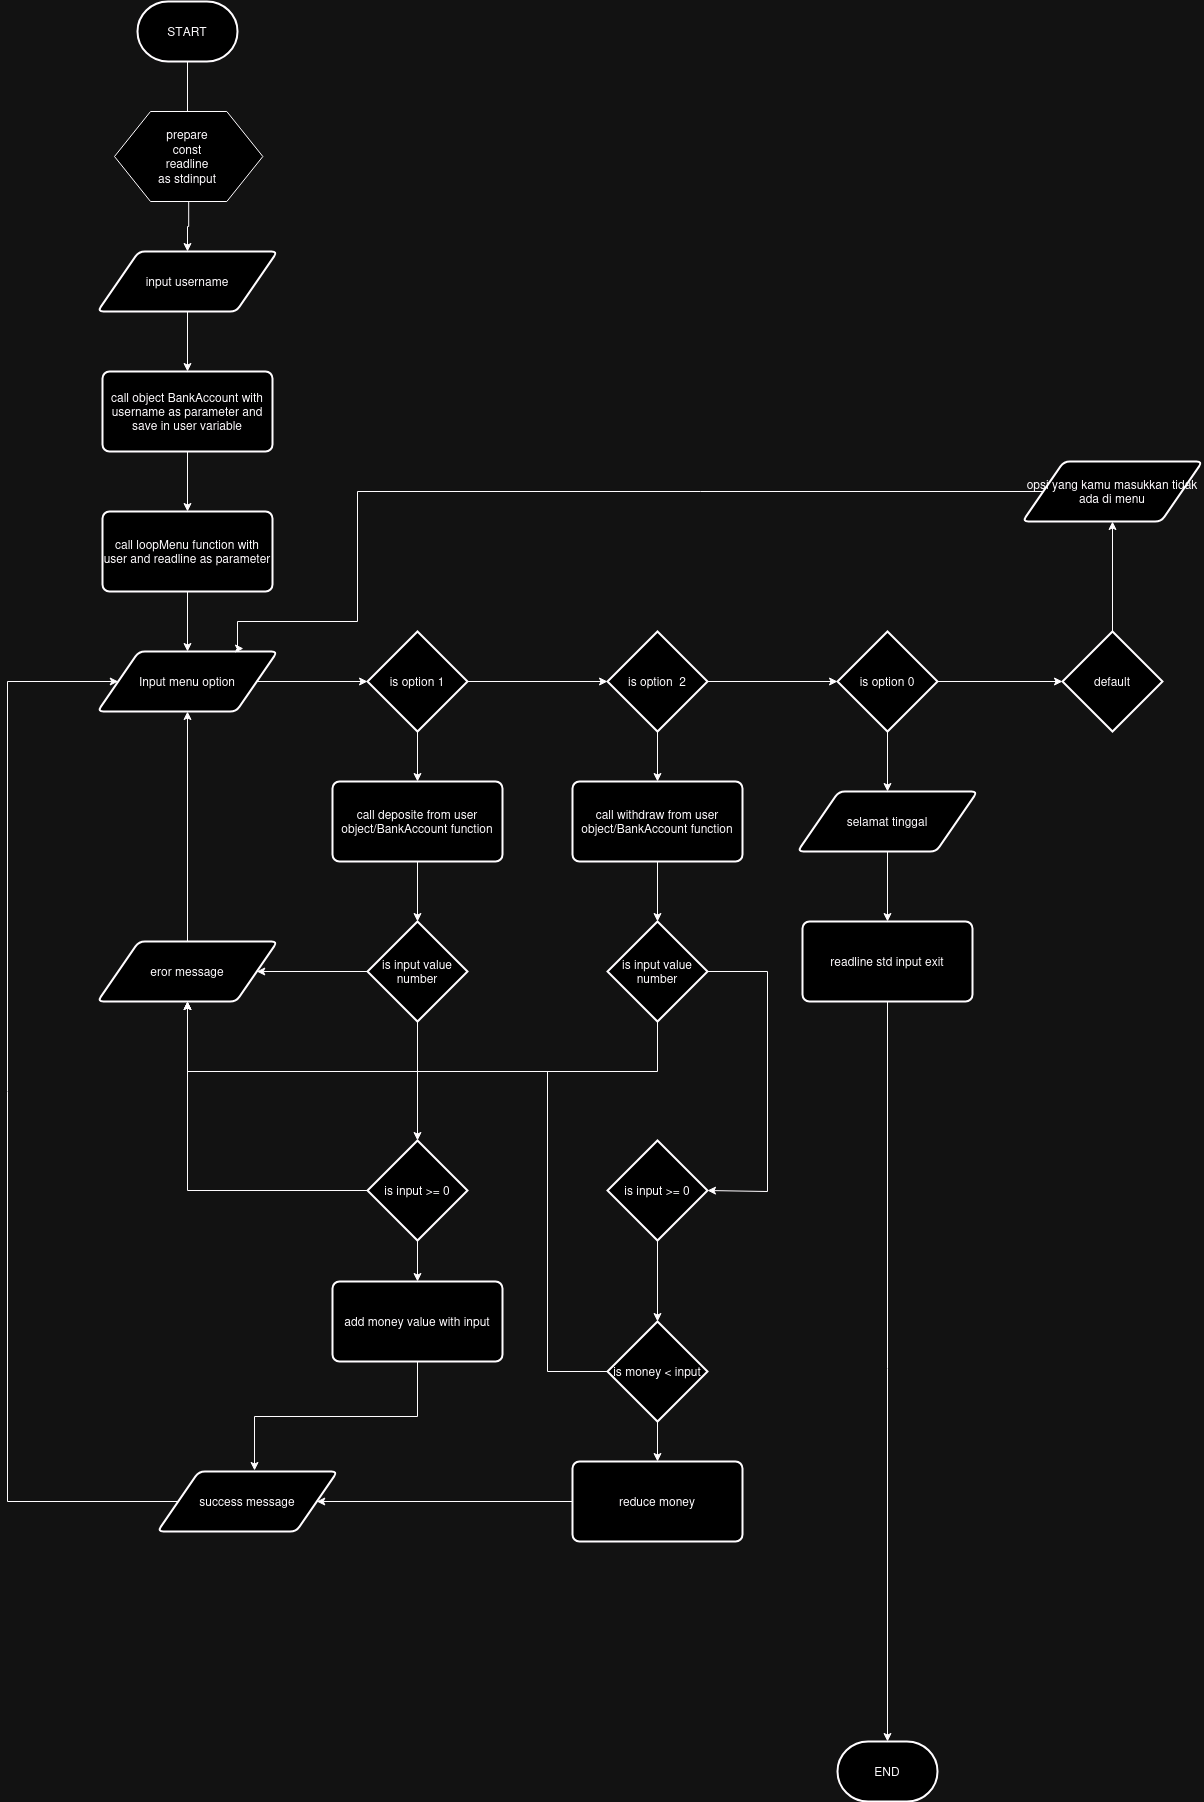

The diagram above was exported from draw.io. Its source (the exported page's mxGraphModel, read from the mxfile embedded in the PNG):
<mxGraphModel dx="1434" dy="796" grid="1" gridSize="10" guides="1" tooltips="1" connect="1" arrows="1" fold="1" page="1" pageScale="1" pageWidth="850" pageHeight="1100" math="0" shadow="0">
  <root>
    <mxCell id="0" />
    <mxCell id="1" parent="0" />
    <mxCell id="xOWkdNHAmOnHxHx614Yw-25" value="" style="edgeStyle=orthogonalEdgeStyle;rounded=0;orthogonalLoop=1;jettySize=auto;html=1;" edge="1" parent="1" source="xOWkdNHAmOnHxHx614Yw-1" target="xOWkdNHAmOnHxHx614Yw-5">
      <mxGeometry relative="1" as="geometry" />
    </mxCell>
    <mxCell id="xOWkdNHAmOnHxHx614Yw-1" value="&lt;div&gt;START&lt;/div&gt;" style="strokeWidth=2;html=1;shape=mxgraph.flowchart.terminator;whiteSpace=wrap;" vertex="1" parent="1">
      <mxGeometry x="300" y="80" width="100" height="60" as="geometry" />
    </mxCell>
    <mxCell id="xOWkdNHAmOnHxHx614Yw-28" value="" style="edgeStyle=orthogonalEdgeStyle;rounded=0;orthogonalLoop=1;jettySize=auto;html=1;" edge="1" parent="1" source="xOWkdNHAmOnHxHx614Yw-2" target="xOWkdNHAmOnHxHx614Yw-3">
      <mxGeometry relative="1" as="geometry" />
    </mxCell>
    <mxCell id="xOWkdNHAmOnHxHx614Yw-2" value="input username" style="shape=parallelogram;html=1;strokeWidth=2;perimeter=parallelogramPerimeter;whiteSpace=wrap;rounded=1;arcSize=12;size=0.23;" vertex="1" parent="1">
      <mxGeometry x="260" y="330" width="180" height="60" as="geometry" />
    </mxCell>
    <mxCell id="xOWkdNHAmOnHxHx614Yw-29" value="" style="edgeStyle=orthogonalEdgeStyle;rounded=0;orthogonalLoop=1;jettySize=auto;html=1;" edge="1" parent="1" source="xOWkdNHAmOnHxHx614Yw-3" target="xOWkdNHAmOnHxHx614Yw-7">
      <mxGeometry relative="1" as="geometry" />
    </mxCell>
    <mxCell id="xOWkdNHAmOnHxHx614Yw-3" value="call object BankAccount with username as parameter and save in user variable " style="rounded=1;whiteSpace=wrap;html=1;absoluteArcSize=1;arcSize=14;strokeWidth=2;" vertex="1" parent="1">
      <mxGeometry x="265" y="450" width="170" height="80" as="geometry" />
    </mxCell>
    <mxCell id="xOWkdNHAmOnHxHx614Yw-27" value="" style="edgeStyle=orthogonalEdgeStyle;rounded=0;orthogonalLoop=1;jettySize=auto;html=1;" edge="1" parent="1" source="xOWkdNHAmOnHxHx614Yw-4" target="xOWkdNHAmOnHxHx614Yw-2">
      <mxGeometry relative="1" as="geometry" />
    </mxCell>
    <mxCell id="xOWkdNHAmOnHxHx614Yw-4" value="" style="verticalLabelPosition=bottom;verticalAlign=top;html=1;shape=hexagon;perimeter=hexagonPerimeter2;arcSize=6;size=0.24290734550441345;" vertex="1" parent="1">
      <mxGeometry x="277" y="190" width="148.34" height="90" as="geometry" />
    </mxCell>
    <mxCell id="xOWkdNHAmOnHxHx614Yw-5" value="prepare const readline as stdinput" style="text;strokeColor=none;align=center;fillColor=none;html=1;verticalAlign=middle;whiteSpace=wrap;rounded=0;" vertex="1" parent="1">
      <mxGeometry x="320" y="220" width="60" height="30" as="geometry" />
    </mxCell>
    <mxCell id="xOWkdNHAmOnHxHx614Yw-30" value="" style="edgeStyle=orthogonalEdgeStyle;rounded=0;orthogonalLoop=1;jettySize=auto;html=1;" edge="1" parent="1" source="xOWkdNHAmOnHxHx614Yw-7" target="xOWkdNHAmOnHxHx614Yw-8">
      <mxGeometry relative="1" as="geometry" />
    </mxCell>
    <mxCell id="xOWkdNHAmOnHxHx614Yw-7" value="call loopMenu function with user and readline as parameter" style="rounded=1;whiteSpace=wrap;html=1;absoluteArcSize=1;arcSize=14;strokeWidth=2;" vertex="1" parent="1">
      <mxGeometry x="265" y="590" width="170" height="80" as="geometry" />
    </mxCell>
    <mxCell id="xOWkdNHAmOnHxHx614Yw-31" value="" style="edgeStyle=orthogonalEdgeStyle;rounded=0;orthogonalLoop=1;jettySize=auto;html=1;" edge="1" parent="1" source="xOWkdNHAmOnHxHx614Yw-8" target="xOWkdNHAmOnHxHx614Yw-9">
      <mxGeometry relative="1" as="geometry" />
    </mxCell>
    <mxCell id="xOWkdNHAmOnHxHx614Yw-8" value="Input menu option" style="shape=parallelogram;html=1;strokeWidth=2;perimeter=parallelogramPerimeter;whiteSpace=wrap;rounded=1;arcSize=12;size=0.23;" vertex="1" parent="1">
      <mxGeometry x="260" y="730" width="180" height="60" as="geometry" />
    </mxCell>
    <mxCell id="xOWkdNHAmOnHxHx614Yw-32" value="" style="edgeStyle=orthogonalEdgeStyle;rounded=0;orthogonalLoop=1;jettySize=auto;html=1;" edge="1" parent="1" source="xOWkdNHAmOnHxHx614Yw-9" target="xOWkdNHAmOnHxHx614Yw-10">
      <mxGeometry relative="1" as="geometry" />
    </mxCell>
    <mxCell id="xOWkdNHAmOnHxHx614Yw-39" value="" style="edgeStyle=orthogonalEdgeStyle;rounded=0;orthogonalLoop=1;jettySize=auto;html=1;" edge="1" parent="1" source="xOWkdNHAmOnHxHx614Yw-9" target="xOWkdNHAmOnHxHx614Yw-36">
      <mxGeometry relative="1" as="geometry" />
    </mxCell>
    <mxCell id="xOWkdNHAmOnHxHx614Yw-9" value="is option 1" style="strokeWidth=2;html=1;shape=mxgraph.flowchart.decision;whiteSpace=wrap;" vertex="1" parent="1">
      <mxGeometry x="530" y="710" width="100" height="100" as="geometry" />
    </mxCell>
    <mxCell id="xOWkdNHAmOnHxHx614Yw-33" value="" style="edgeStyle=orthogonalEdgeStyle;rounded=0;orthogonalLoop=1;jettySize=auto;html=1;" edge="1" parent="1" source="xOWkdNHAmOnHxHx614Yw-10" target="xOWkdNHAmOnHxHx614Yw-11">
      <mxGeometry relative="1" as="geometry" />
    </mxCell>
    <mxCell id="xOWkdNHAmOnHxHx614Yw-40" value="" style="edgeStyle=orthogonalEdgeStyle;rounded=0;orthogonalLoop=1;jettySize=auto;html=1;" edge="1" parent="1" source="xOWkdNHAmOnHxHx614Yw-10" target="xOWkdNHAmOnHxHx614Yw-38">
      <mxGeometry relative="1" as="geometry" />
    </mxCell>
    <mxCell id="xOWkdNHAmOnHxHx614Yw-10" value="is option&amp;nbsp; 2" style="strokeWidth=2;html=1;shape=mxgraph.flowchart.decision;whiteSpace=wrap;" vertex="1" parent="1">
      <mxGeometry x="770" y="710" width="100" height="100" as="geometry" />
    </mxCell>
    <mxCell id="xOWkdNHAmOnHxHx614Yw-20" value="" style="edgeStyle=orthogonalEdgeStyle;rounded=0;orthogonalLoop=1;jettySize=auto;html=1;" edge="1" parent="1" source="xOWkdNHAmOnHxHx614Yw-11" target="xOWkdNHAmOnHxHx614Yw-15">
      <mxGeometry relative="1" as="geometry" />
    </mxCell>
    <mxCell id="xOWkdNHAmOnHxHx614Yw-21" style="edgeStyle=orthogonalEdgeStyle;rounded=0;orthogonalLoop=1;jettySize=auto;html=1;" edge="1" parent="1" source="xOWkdNHAmOnHxHx614Yw-11" target="xOWkdNHAmOnHxHx614Yw-12">
      <mxGeometry relative="1" as="geometry" />
    </mxCell>
    <mxCell id="xOWkdNHAmOnHxHx614Yw-11" value="is option 0" style="strokeWidth=2;html=1;shape=mxgraph.flowchart.decision;whiteSpace=wrap;" vertex="1" parent="1">
      <mxGeometry x="1000" y="710" width="100" height="100" as="geometry" />
    </mxCell>
    <mxCell id="xOWkdNHAmOnHxHx614Yw-22" value="" style="edgeStyle=orthogonalEdgeStyle;rounded=0;orthogonalLoop=1;jettySize=auto;html=1;" edge="1" parent="1" source="xOWkdNHAmOnHxHx614Yw-12" target="xOWkdNHAmOnHxHx614Yw-14">
      <mxGeometry relative="1" as="geometry" />
    </mxCell>
    <mxCell id="xOWkdNHAmOnHxHx614Yw-12" value="selamat tinggal" style="shape=parallelogram;html=1;strokeWidth=2;perimeter=parallelogramPerimeter;whiteSpace=wrap;rounded=1;arcSize=12;size=0.23;" vertex="1" parent="1">
      <mxGeometry x="960" y="870" width="180" height="60" as="geometry" />
    </mxCell>
    <mxCell id="xOWkdNHAmOnHxHx614Yw-24" style="edgeStyle=orthogonalEdgeStyle;rounded=0;orthogonalLoop=1;jettySize=auto;html=1;" edge="1" parent="1" source="xOWkdNHAmOnHxHx614Yw-14" target="xOWkdNHAmOnHxHx614Yw-23">
      <mxGeometry relative="1" as="geometry">
        <Array as="points">
          <mxPoint x="1050" y="1830" />
        </Array>
      </mxGeometry>
    </mxCell>
    <mxCell id="xOWkdNHAmOnHxHx614Yw-14" value="readline std input exit" style="rounded=1;whiteSpace=wrap;html=1;absoluteArcSize=1;arcSize=14;strokeWidth=2;" vertex="1" parent="1">
      <mxGeometry x="965" y="1000" width="170" height="80" as="geometry" />
    </mxCell>
    <mxCell id="xOWkdNHAmOnHxHx614Yw-17" style="edgeStyle=orthogonalEdgeStyle;rounded=0;orthogonalLoop=1;jettySize=auto;html=1;" edge="1" parent="1" source="xOWkdNHAmOnHxHx614Yw-15" target="xOWkdNHAmOnHxHx614Yw-16">
      <mxGeometry relative="1" as="geometry" />
    </mxCell>
    <mxCell id="xOWkdNHAmOnHxHx614Yw-15" value="default" style="strokeWidth=2;html=1;shape=mxgraph.flowchart.decision;whiteSpace=wrap;" vertex="1" parent="1">
      <mxGeometry x="1225" y="710" width="100" height="100" as="geometry" />
    </mxCell>
    <mxCell id="xOWkdNHAmOnHxHx614Yw-18" style="edgeStyle=orthogonalEdgeStyle;rounded=0;orthogonalLoop=1;jettySize=auto;html=1;entryX=0.811;entryY=-0.05;entryDx=0;entryDy=0;entryPerimeter=0;" edge="1" parent="1" source="xOWkdNHAmOnHxHx614Yw-16" target="xOWkdNHAmOnHxHx614Yw-8">
      <mxGeometry relative="1" as="geometry">
        <Array as="points">
          <mxPoint x="520" y="570" />
          <mxPoint x="520" y="700" />
          <mxPoint x="400" y="700" />
          <mxPoint x="400" y="727" />
        </Array>
      </mxGeometry>
    </mxCell>
    <mxCell id="xOWkdNHAmOnHxHx614Yw-16" value="opsi yang kamu masukkan tidak ada di menu" style="shape=parallelogram;html=1;strokeWidth=2;perimeter=parallelogramPerimeter;whiteSpace=wrap;rounded=1;arcSize=12;size=0.23;" vertex="1" parent="1">
      <mxGeometry x="1185" y="540" width="180" height="60" as="geometry" />
    </mxCell>
    <mxCell id="xOWkdNHAmOnHxHx614Yw-23" value="END" style="strokeWidth=2;html=1;shape=mxgraph.flowchart.terminator;whiteSpace=wrap;" vertex="1" parent="1">
      <mxGeometry x="1000" y="1820" width="100" height="60" as="geometry" />
    </mxCell>
    <mxCell id="xOWkdNHAmOnHxHx614Yw-42" value="" style="edgeStyle=orthogonalEdgeStyle;rounded=0;orthogonalLoop=1;jettySize=auto;html=1;" edge="1" parent="1" source="xOWkdNHAmOnHxHx614Yw-36" target="xOWkdNHAmOnHxHx614Yw-41">
      <mxGeometry relative="1" as="geometry" />
    </mxCell>
    <mxCell id="xOWkdNHAmOnHxHx614Yw-36" value="call deposite from user object/BankAccount function" style="rounded=1;whiteSpace=wrap;html=1;absoluteArcSize=1;arcSize=14;strokeWidth=2;" vertex="1" parent="1">
      <mxGeometry x="495" y="860" width="170" height="80" as="geometry" />
    </mxCell>
    <mxCell id="xOWkdNHAmOnHxHx614Yw-44" value="" style="edgeStyle=orthogonalEdgeStyle;rounded=0;orthogonalLoop=1;jettySize=auto;html=1;" edge="1" parent="1" source="xOWkdNHAmOnHxHx614Yw-38" target="xOWkdNHAmOnHxHx614Yw-43">
      <mxGeometry relative="1" as="geometry" />
    </mxCell>
    <mxCell id="xOWkdNHAmOnHxHx614Yw-38" value="call withdraw from user object/BankAccount function" style="rounded=1;whiteSpace=wrap;html=1;absoluteArcSize=1;arcSize=14;strokeWidth=2;" vertex="1" parent="1">
      <mxGeometry x="735" y="860" width="170" height="80" as="geometry" />
    </mxCell>
    <mxCell id="xOWkdNHAmOnHxHx614Yw-58" value="" style="edgeStyle=orthogonalEdgeStyle;rounded=0;orthogonalLoop=1;jettySize=auto;html=1;" edge="1" parent="1" source="xOWkdNHAmOnHxHx614Yw-41" target="xOWkdNHAmOnHxHx614Yw-52">
      <mxGeometry relative="1" as="geometry" />
    </mxCell>
    <mxCell id="xOWkdNHAmOnHxHx614Yw-41" value="is input value number" style="strokeWidth=2;html=1;shape=mxgraph.flowchart.decision;whiteSpace=wrap;" vertex="1" parent="1">
      <mxGeometry x="530" y="1000" width="100" height="100" as="geometry" />
    </mxCell>
    <mxCell id="xOWkdNHAmOnHxHx614Yw-55" value="" style="edgeStyle=orthogonalEdgeStyle;rounded=0;orthogonalLoop=1;jettySize=auto;html=1;entryX=0.5;entryY=1;entryDx=0;entryDy=0;" edge="1" parent="1" source="xOWkdNHAmOnHxHx614Yw-43" target="xOWkdNHAmOnHxHx614Yw-52">
      <mxGeometry relative="1" as="geometry">
        <mxPoint x="820" y="1180" as="targetPoint" />
        <Array as="points">
          <mxPoint x="820" y="1150" />
          <mxPoint x="350" y="1150" />
        </Array>
      </mxGeometry>
    </mxCell>
    <mxCell id="xOWkdNHAmOnHxHx614Yw-63" style="edgeStyle=orthogonalEdgeStyle;rounded=0;orthogonalLoop=1;jettySize=auto;html=1;entryX=1;entryY=0.5;entryDx=0;entryDy=0;entryPerimeter=0;" edge="1" parent="1" source="xOWkdNHAmOnHxHx614Yw-43" target="xOWkdNHAmOnHxHx614Yw-65">
      <mxGeometry relative="1" as="geometry">
        <mxPoint x="910" y="1310" as="targetPoint" />
        <Array as="points">
          <mxPoint x="930" y="1050" />
          <mxPoint x="930" y="1270" />
        </Array>
      </mxGeometry>
    </mxCell>
    <mxCell id="xOWkdNHAmOnHxHx614Yw-43" value="is input value number" style="strokeWidth=2;html=1;shape=mxgraph.flowchart.decision;whiteSpace=wrap;" vertex="1" parent="1">
      <mxGeometry x="770" y="1000" width="100" height="100" as="geometry" />
    </mxCell>
    <mxCell id="xOWkdNHAmOnHxHx614Yw-61" style="edgeStyle=orthogonalEdgeStyle;rounded=0;orthogonalLoop=1;jettySize=auto;html=1;" edge="1" parent="1" source="xOWkdNHAmOnHxHx614Yw-52" target="xOWkdNHAmOnHxHx614Yw-8">
      <mxGeometry relative="1" as="geometry" />
    </mxCell>
    <mxCell id="xOWkdNHAmOnHxHx614Yw-52" value="&lt;div&gt;eror message&lt;/div&gt;" style="shape=parallelogram;html=1;strokeWidth=2;perimeter=parallelogramPerimeter;whiteSpace=wrap;rounded=1;arcSize=12;size=0.23;" vertex="1" parent="1">
      <mxGeometry x="260" y="1020" width="180" height="60" as="geometry" />
    </mxCell>
    <mxCell id="xOWkdNHAmOnHxHx614Yw-70" style="edgeStyle=orthogonalEdgeStyle;rounded=0;orthogonalLoop=1;jettySize=auto;html=1;" edge="1" parent="1" source="xOWkdNHAmOnHxHx614Yw-71" target="xOWkdNHAmOnHxHx614Yw-76">
      <mxGeometry relative="1" as="geometry">
        <mxPoint x="820" y="1450" as="targetPoint" />
      </mxGeometry>
    </mxCell>
    <mxCell id="xOWkdNHAmOnHxHx614Yw-65" value="is input &amp;gt;= 0" style="strokeWidth=2;html=1;shape=mxgraph.flowchart.decision;whiteSpace=wrap;" vertex="1" parent="1">
      <mxGeometry x="770" y="1219" width="100" height="100" as="geometry" />
    </mxCell>
    <mxCell id="xOWkdNHAmOnHxHx614Yw-67" value="" style="edgeStyle=orthogonalEdgeStyle;rounded=0;orthogonalLoop=1;jettySize=auto;html=1;" edge="1" parent="1" source="xOWkdNHAmOnHxHx614Yw-41" target="xOWkdNHAmOnHxHx614Yw-66">
      <mxGeometry relative="1" as="geometry">
        <mxPoint x="580" y="1280" as="targetPoint" />
        <mxPoint x="580" y="1100" as="sourcePoint" />
      </mxGeometry>
    </mxCell>
    <mxCell id="xOWkdNHAmOnHxHx614Yw-69" style="edgeStyle=orthogonalEdgeStyle;rounded=0;orthogonalLoop=1;jettySize=auto;html=1;entryX=0.5;entryY=1;entryDx=0;entryDy=0;" edge="1" parent="1" source="xOWkdNHAmOnHxHx614Yw-66" target="xOWkdNHAmOnHxHx614Yw-52">
      <mxGeometry relative="1" as="geometry" />
    </mxCell>
    <mxCell id="xOWkdNHAmOnHxHx614Yw-75" value="" style="edgeStyle=orthogonalEdgeStyle;rounded=0;orthogonalLoop=1;jettySize=auto;html=1;" edge="1" parent="1" source="xOWkdNHAmOnHxHx614Yw-66" target="xOWkdNHAmOnHxHx614Yw-74">
      <mxGeometry relative="1" as="geometry" />
    </mxCell>
    <mxCell id="xOWkdNHAmOnHxHx614Yw-66" value="is input &amp;gt;= 0" style="strokeWidth=2;html=1;shape=mxgraph.flowchart.decision;whiteSpace=wrap;" vertex="1" parent="1">
      <mxGeometry x="530" y="1219" width="100" height="100" as="geometry" />
    </mxCell>
    <mxCell id="xOWkdNHAmOnHxHx614Yw-72" style="edgeStyle=orthogonalEdgeStyle;rounded=0;orthogonalLoop=1;jettySize=auto;html=1;entryX=0.5;entryY=1;entryDx=0;entryDy=0;" edge="1" parent="1" source="xOWkdNHAmOnHxHx614Yw-71" target="xOWkdNHAmOnHxHx614Yw-52">
      <mxGeometry relative="1" as="geometry">
        <mxPoint x="700" y="1440" as="targetPoint" />
        <Array as="points">
          <mxPoint x="710" y="1450" />
          <mxPoint x="710" y="1150" />
          <mxPoint x="350" y="1150" />
        </Array>
      </mxGeometry>
    </mxCell>
    <mxCell id="xOWkdNHAmOnHxHx614Yw-73" value="" style="edgeStyle=orthogonalEdgeStyle;rounded=0;orthogonalLoop=1;jettySize=auto;html=1;" edge="1" parent="1" source="xOWkdNHAmOnHxHx614Yw-65" target="xOWkdNHAmOnHxHx614Yw-71">
      <mxGeometry relative="1" as="geometry">
        <mxPoint x="820" y="1450" as="targetPoint" />
        <mxPoint x="820" y="1319" as="sourcePoint" />
      </mxGeometry>
    </mxCell>
    <mxCell id="xOWkdNHAmOnHxHx614Yw-71" value="is money &amp;lt; input" style="strokeWidth=2;html=1;shape=mxgraph.flowchart.decision;whiteSpace=wrap;" vertex="1" parent="1">
      <mxGeometry x="770" y="1400" width="100" height="100" as="geometry" />
    </mxCell>
    <mxCell id="xOWkdNHAmOnHxHx614Yw-74" value="add money value with input" style="rounded=1;whiteSpace=wrap;html=1;absoluteArcSize=1;arcSize=14;strokeWidth=2;" vertex="1" parent="1">
      <mxGeometry x="495" y="1360" width="170" height="80" as="geometry" />
    </mxCell>
    <mxCell id="xOWkdNHAmOnHxHx614Yw-78" style="edgeStyle=orthogonalEdgeStyle;rounded=0;orthogonalLoop=1;jettySize=auto;html=1;exitX=0;exitY=0.5;exitDx=0;exitDy=0;entryX=1;entryY=0.5;entryDx=0;entryDy=0;" edge="1" parent="1" source="xOWkdNHAmOnHxHx614Yw-76" target="xOWkdNHAmOnHxHx614Yw-77">
      <mxGeometry relative="1" as="geometry" />
    </mxCell>
    <mxCell id="xOWkdNHAmOnHxHx614Yw-76" value="reduce money" style="rounded=1;whiteSpace=wrap;html=1;absoluteArcSize=1;arcSize=14;strokeWidth=2;" vertex="1" parent="1">
      <mxGeometry x="735" y="1540" width="170" height="80" as="geometry" />
    </mxCell>
    <mxCell id="xOWkdNHAmOnHxHx614Yw-80" style="edgeStyle=orthogonalEdgeStyle;rounded=0;orthogonalLoop=1;jettySize=auto;html=1;entryX=0;entryY=0.5;entryDx=0;entryDy=0;" edge="1" parent="1" source="xOWkdNHAmOnHxHx614Yw-77" target="xOWkdNHAmOnHxHx614Yw-8">
      <mxGeometry relative="1" as="geometry">
        <mxPoint x="100" y="893" as="targetPoint" />
        <Array as="points">
          <mxPoint x="170" y="1580" />
          <mxPoint x="170" y="760" />
        </Array>
      </mxGeometry>
    </mxCell>
    <mxCell id="xOWkdNHAmOnHxHx614Yw-77" value="success message" style="shape=parallelogram;html=1;strokeWidth=2;perimeter=parallelogramPerimeter;whiteSpace=wrap;rounded=1;arcSize=12;size=0.23;" vertex="1" parent="1">
      <mxGeometry x="320" y="1550" width="180" height="60" as="geometry" />
    </mxCell>
    <mxCell id="xOWkdNHAmOnHxHx614Yw-79" style="edgeStyle=orthogonalEdgeStyle;rounded=0;orthogonalLoop=1;jettySize=auto;html=1;entryX=0.539;entryY=-0.017;entryDx=0;entryDy=0;entryPerimeter=0;" edge="1" parent="1" source="xOWkdNHAmOnHxHx614Yw-74" target="xOWkdNHAmOnHxHx614Yw-77">
      <mxGeometry relative="1" as="geometry" />
    </mxCell>
  </root>
</mxGraphModel>